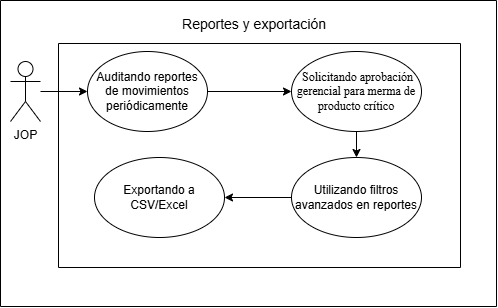

The diagram above was exported from draw.io. Its source (the exported page's mxGraphModel, read from the mxfile embedded in the PNG):
<mxGraphModel dx="1645" dy="875" grid="0" gridSize="10" guides="1" tooltips="1" connect="1" arrows="1" fold="1" page="1" pageScale="1" pageWidth="827" pageHeight="1169" math="0" shadow="0">
  <root>
    <mxCell id="0" />
    <mxCell id="1" parent="0" />
    <mxCell id="-rSmHoV0b_mm-tehqPS3-1" parent="1" style="swimlane;startSize=0;" value="" vertex="1">
      <mxGeometry height="224" width="402" x="258" y="431" as="geometry">
        <mxRectangle height="44" width="50" x="258" y="412" as="alternateBounds" />
      </mxGeometry>
    </mxCell>
    <mxCell id="-rSmHoV0b_mm-tehqPS3-2" parent="1" style="swimlane;startSize=0;" value="" vertex="1">
      <mxGeometry height="306" width="496" x="200" y="388" as="geometry">
        <mxRectangle height="44" width="50" x="200" y="351" as="alternateBounds" />
      </mxGeometry>
    </mxCell>
    <mxCell id="t10ZgxzqFsQRRy7DNsAE-3" edge="1" parent="-rSmHoV0b_mm-tehqPS3-2" source="-rSmHoV0b_mm-tehqPS3-5" style="edgeStyle=orthogonalEdgeStyle;rounded=0;orthogonalLoop=1;jettySize=auto;html=1;" target="t10ZgxzqFsQRRy7DNsAE-2" value="">
      <mxGeometry relative="1" as="geometry" />
    </mxCell>
    <mxCell id="-rSmHoV0b_mm-tehqPS3-5" parent="-rSmHoV0b_mm-tehqPS3-2" style="ellipse;whiteSpace=wrap;html=1;" value="Auditando reportes de movimientos periódicamente" vertex="1">
      <mxGeometry height="80" width="120" x="87" y="51" as="geometry" />
    </mxCell>
    <mxCell id="-rSmHoV0b_mm-tehqPS3-6" edge="1" parent="-rSmHoV0b_mm-tehqPS3-2" source="-rSmHoV0b_mm-tehqPS3-7" style="edgeStyle=orthogonalEdgeStyle;rounded=0;orthogonalLoop=1;jettySize=auto;html=1;" target="-rSmHoV0b_mm-tehqPS3-5">
      <mxGeometry relative="1" as="geometry" />
    </mxCell>
    <mxCell id="-rSmHoV0b_mm-tehqPS3-7" parent="-rSmHoV0b_mm-tehqPS3-2" style="shape=umlActor;verticalLabelPosition=bottom;verticalAlign=top;html=1;outlineConnect=0;" value="JOP" vertex="1">
      <mxGeometry height="60" width="30" x="10" y="61" as="geometry" />
    </mxCell>
    <mxCell id="-rSmHoV0b_mm-tehqPS3-10" edge="1" parent="-rSmHoV0b_mm-tehqPS3-2" source="-rSmHoV0b_mm-tehqPS3-8" style="rounded=0;orthogonalLoop=1;jettySize=auto;html=1;" target="-rSmHoV0b_mm-tehqPS3-9">
      <mxGeometry relative="1" as="geometry" />
    </mxCell>
    <mxCell id="-rSmHoV0b_mm-tehqPS3-8" parent="-rSmHoV0b_mm-tehqPS3-2" style="ellipse;whiteSpace=wrap;html=1;" value="Utilizando filtros avanzados en reportes" vertex="1">
      <mxGeometry height="80" width="130" x="291" y="157" as="geometry" />
    </mxCell>
    <mxCell id="-rSmHoV0b_mm-tehqPS3-9" parent="-rSmHoV0b_mm-tehqPS3-2" style="ellipse;whiteSpace=wrap;html=1;" value="Exportando a CSV/Excel" vertex="1">
      <mxGeometry height="80" width="130" x="94" y="157" as="geometry" />
    </mxCell>
    <mxCell id="-rSmHoV0b_mm-tehqPS3-3" parent="-rSmHoV0b_mm-tehqPS3-2" style="text;html=1;whiteSpace=wrap;align=center;verticalAlign=middle;rounded=0;" value="&lt;font style=&quot;font-size: 14px;&quot;&gt;Reportes y exportación&lt;/font&gt;" vertex="1">
      <mxGeometry height="30" width="190" x="159" y="9" as="geometry" />
    </mxCell>
    <mxCell id="t10ZgxzqFsQRRy7DNsAE-4" edge="1" parent="-rSmHoV0b_mm-tehqPS3-2" source="t10ZgxzqFsQRRy7DNsAE-2" style="edgeStyle=orthogonalEdgeStyle;rounded=0;orthogonalLoop=1;jettySize=auto;html=1;" target="-rSmHoV0b_mm-tehqPS3-8" value="">
      <mxGeometry relative="1" as="geometry" />
    </mxCell>
    <mxCell id="t10ZgxzqFsQRRy7DNsAE-2" parent="-rSmHoV0b_mm-tehqPS3-2" style="ellipse;whiteSpace=wrap;html=1;" value="&lt;span style=&quot;font-family: &amp;quot;Times New Roman&amp;quot;, serif; white-space: pre-wrap; color: rgb(0, 0, 0);&quot;&gt; Solicitando aprobación gerencial para merma de producto crítico&lt;/span&gt;" vertex="1">
      <mxGeometry height="80" width="130" x="291" y="51" as="geometry" />
    </mxCell>
  </root>
</mxGraphModel>